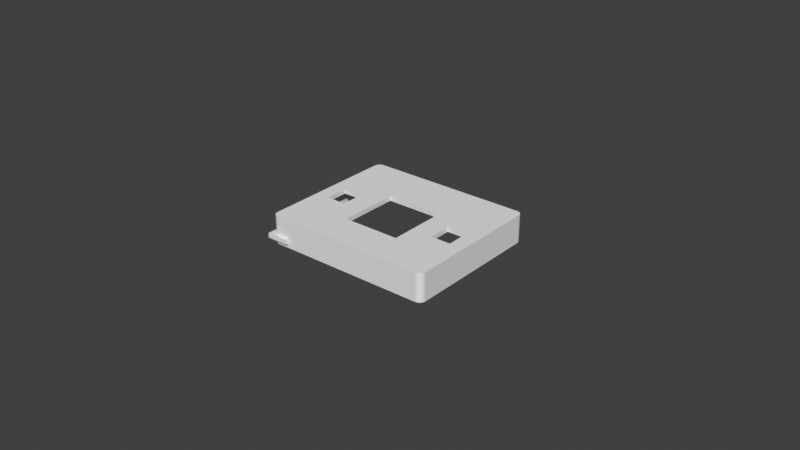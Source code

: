 # Source: Carcasa-pz1-Mayo-v3-partes.blend  (saved by Blender 3.3.6; exported with 4.5.12 LTS)
import bpy
from mathutils import Matrix  # noqa: F401  (used for matrix-valued properties, if any)

bpy.ops.wm.read_factory_settings(use_empty=True)
scene = bpy.context.scene
scene.name = 'Scene'

# ---- world
world_world = bpy.data.worlds.new('World'); scene.world = world_world
world_world.use_nodes = True; world_world.node_tree.nodes.clear()
_N = world_world.node_tree.nodes; _L = world_world.node_tree.links
n0 = _N.new('ShaderNodeOutputWorld'); n0.name = 'World Output'; n0.location = (300, 300)
n1 = _N.new('ShaderNodeBackground'); n1.name = 'Background'; n1.location = (10, 300)
n1.inputs[0].default_value = (0.05088, 0.05088, 0.05088, 1.0)
_L.new(n1.outputs[0], n0.inputs[0])
n0.is_active_output = True
world_world.color = (0.05088, 0.05088, 0.05088)
world_world.use_sun_shadow = False
world_world.sun_shadow_jitter_overblur = 0.0

# ---- meshes
me_sketch = bpy.data.meshes.new('Sketch')
me_sketch.from_pydata([(0.0255, 0.0, 0.0), (-0.0255, 0.0, 0.0), (-0.02563, 4.363e-06, 0.0), (-0.02576, 1.734e-05, 0.0), (-0.02589, 3.878e-05, 0.0), (-0.02602, 6.852e-05, 0.0), (-0.02614, 0.0001064, 0.0), (-0.02627, 0.0001522, 0.0), (-0.02638, 0.0002059, 0.0), (-0.0265, 0.0002672, 0.0), (-0.02661, 0.000336, 0.0), (-0.02672, 0.0004122, 0.0), (-0.02682, 0.0004955, 0.0), (-0.02691, 0.0005858, 0.0), (-0.027, 0.0006823, 0.0), (-0.02709, 0.0007839, 0.0), (-0.02716, 0.0008904, 0.0), (-0.02723, 0.001001, 0.0), (-0.02729, 0.001116, 0.0), (-0.02735, 0.001235, 0.0), (-0.02739, 0.001356, 0.0), (-0.02743, 0.001481, 0.0), (-0.02746, 0.001608, 0.0), (-0.02748, 0.001737, 0.0), (-0.0275, 0.001868, 0.0), (-0.0275, 0.002, 0.0), (-0.0275, 0.02883, 0.0), (-0.0275, 0.045, 0.0), (-0.02748, 0.04527, 0.0), (-0.02743, 0.04553, 0.0), (-0.02734, 0.04578, 0.0), (-0.02723, 0.04601, 0.0), (-0.02708, 0.04622, 0.0), (-0.02691, 0.04641, 0.0), (-0.02672, 0.04658, 0.0), (-0.02651, 0.04673, 0.0), (-0.02628, 0.04684, 0.0), (-0.02603, 0.04693, 0.0), (-0.02577, 0.04698, 0.0), (-0.0255, 0.047, 0.0), (0.0255, 0.047, 0.0), (0.02577, 0.04698, 0.0), (0.02603, 0.04693, 0.0), (0.02628, 0.04684, 0.0), (0.02651, 0.04673, 0.0), (0.02672, 0.04658, 0.0), (0.02691, 0.04641, 0.0), (0.02708, 0.04622, 0.0), (0.02723, 0.04601, 0.0), (0.02734, 0.04578, 0.0), (0.02743, 0.04553, 0.0), (0.02748, 0.04527, 0.0), (0.0275, 0.045, 0.0), (0.0275, 0.03385, 0.0), (0.0275, 0.002, 0.0), (0.02748, 0.001729, 0.0), (0.02743, 0.001468, 0.0), (0.02734, 0.001222, 0.0), (0.02723, 0.0009906, 0.0), (0.02708, 0.0007779, 0.0), (0.02691, 0.0005858, 0.0), (0.02672, 0.0004167, 0.0), (0.02651, 0.0002731, 0.0), (0.02628, 0.0001572, 0.0), (0.02603, 7.144e-05, 0.0), (0.02577, 1.826e-05, 0.0), (0.00925, 0.031, 0.0), (-0.00788, 0.031, 0.0), (-0.00925, 0.031, 0.0), (-0.00925, 0.02795, 0.0), (-0.00925, 0.02366, 0.0), (-0.00925, 0.0115, 0.0), (0.00925, 0.0115, 0.0), (0.00925, 0.01656, 0.0), (0.00925, 0.02125, 0.0), (-0.0165, 0.026, 0.0), (-0.01975, 0.026, 0.0), (-0.023, 0.026, 0.0), (-0.023, 0.0185, 0.0), (-0.0165, 0.0185, 0.0), (-0.0165, 0.02483, 0.0), (0.02275, 0.026, 0.0), (0.01625, 0.026, 0.0), (0.01625, 0.02044, 0.0), (0.01625, 0.0185, 0.0), (0.0187, 0.0185, 0.0), (0.02275, 0.0185, 0.0)], [], [(51, 50, 49, 48, 47, 46, 45, 44, 43, 42, 41, 40, 39, 38, 37, 36, 35, 34, 33, 32, 31, 30, 29, 28, 27, 26, 68, 67, 53, 52), (76, 75, 80, 70, 69), (55, 54, 53, 67, 66, 74, 83, 82, 81, 86, 85, 73, 72, 71, 70, 80, 79, 78, 77, 76, 69, 68, 26, 25, 24, 23, 22, 21, 20, 19, 18, 17, 16, 15, 14, 13, 12, 11, 10, 9, 8, 7, 6, 5, 4, 3, 2, 1, 0, 65, 64, 63, 62, 61, 60, 59, 58, 57, 56), (83, 74, 73, 85, 84)])
_uv = me_sketch.uv_layers.new(name='UVMap')
_uv.uv.foreach_set('vector', [0.3307, 0.0, 0.3267, 0.0, 0.3227, 0.0, 0.3187, 0.0, 0.3147, 0.0, 0.3108, 0.0, 0.3068, 0.0, 0.3028, 0.0, 0.2988, 0.0, 0.2948, 0.0, 0.2908, 0.0, 0.2869, 0.0, 0.239, 0.0, 0.2351, 0.0, 0.2311, 0.0, 0.2271, 0.0, 0.2231, 0.0, 0.2191, 0.0, 0.2151, 0.0, 0.2112, 0.0, 0.2072, 0.0, 0.2032, 0.0, 0.1992, 0.0, 0.1952, 0.0, 0.1912, 0.0, 0.1713, 0.0, 0.4781, 0.0, 0.4701, 0.0, 0.3506, 0.0, 0.3347, 0.0, 0.6454, 0.0, 0.6215, 0.0, 0.8008, 0.0, 0.498, 0.0, 0.49, 0.0, 0.3865, 0.0, 0.3825, 0.0, 0.3506, 0.0, 0.4701, 0.0, 0.4303, 0.0, 0.5976, 0.0, 0.8924, 0.0, 0.8606, 0.0, 0.8127, 0.0, 0.9562, 0.0, 0.9283, 0.0, 0.5896, 0.0, 0.5737, 0.0, 0.5259, 0.0, 0.498, 0.0, 0.8008, 0.0, 0.7649, 0.0, 0.7171, 0.0, 0.6693, 0.0, 0.6454, 0.0, 0.49, 0.0, 0.4781, 0.0, 0.1713, 0.0, 0.1434, 0.0, 0.1394, 0.0, 0.1355, 0.0, 0.1315, 0.0, 0.1275, 0.0, 0.1235, 0.0, 0.1195, 0.0, 0.1155, 0.0, 0.1116, 0.0, 0.1076, 0.0, 0.1036, 0.0, 0.0996, 0.0, 0.09562, 0.0, 0.09163, 0.0, 0.08765, 0.0, 0.08367, 0.0, 0.07968, 0.0, 0.0757, 0.0, 0.07171, 0.0, 0.06773, 0.0, 0.06375, 0.0, 0.05976, 0.0, 0.05578, 0.0, 0.05179, 0.0, 0.04781, 0.0, 0.0, 0.0, 0.4263, 0.0, 0.4223, 0.0, 0.4183, 0.0, 0.4143, 0.0, 0.4104, 0.0, 0.4064, 0.0, 0.4024, 0.0, 0.3984, 0.0, 0.3944, 0.0, 0.3904, 0.0, 0.8924, 0.0, 0.5976, 0.0, 0.5896, 0.0, 0.9283, 0.0, 0.9084, 0.0])
me_sketch.materials.append(None)
me_sketch.update()
me_lados = bpy.data.meshes.new('Lados')
me_lados.from_pydata([(0.0275, 0.045, 0.0), (0.0275, 0.04415, 0.0), (0.0275, 0.002, 0.0), (0.02748, 0.001729, 0.0), (0.02743, 0.001468, 0.0), (0.02734, 0.001222, 0.0), (0.02723, 0.0009906, 0.0), (0.02708, 0.0007779, 0.0), (0.02691, 0.0005858, 0.0), (0.02672, 0.0004167, 0.0), (0.02651, 0.0002731, 0.0), (0.02628, 0.0001572, 0.0), (0.02603, 7.144e-05, 0.0), (0.02577, 1.826e-05, 0.0), (0.0255, 0.0, 0.0), (-0.0255, 0.0, 0.0), (-0.02563, 4.363e-06, 0.0), (-0.02576, 1.734e-05, 0.0), (-0.02589, 3.878e-05, 0.0), (-0.02602, 6.852e-05, 0.0), (-0.02614, 0.0001064, 0.0), (-0.02627, 0.0001522, 0.0), (-0.02638, 0.0002059, 0.0), (-0.0265, 0.0002672, 0.0), (-0.02661, 0.000336, 0.0), (-0.02672, 0.0004122, 0.0), (-0.02682, 0.0004955, 0.0), (-0.02691, 0.0005858, 0.0), (-0.027, 0.0006823, 0.0), (-0.02709, 0.0007839, 0.0), (-0.02716, 0.0008904, 0.0), (-0.02723, 0.001001, 0.0), (-0.02729, 0.001116, 0.0), (-0.02735, 0.001235, 0.0), (-0.02739, 0.001356, 0.0), (-0.02743, 0.001481, 0.0), (-0.02746, 0.001608, 0.0), (-0.02748, 0.001737, 0.0), (-0.0275, 0.001868, 0.0), (-0.0275, 0.002, 0.0), (-0.0275, 0.045, 0.0), (-0.02748, 0.04527, 0.0), (-0.02743, 0.04553, 0.0), (-0.02734, 0.04578, 0.0), (-0.02723, 0.04601, 0.0), (-0.02708, 0.04622, 0.0), (-0.02691, 0.04641, 0.0), (-0.02672, 0.04658, 0.0), (-0.02651, 0.04673, 0.0), (-0.02628, 0.04684, 0.0), (-0.02603, 0.04693, 0.0), (-0.02577, 0.04698, 0.0), (-0.0255, 0.047, 0.0), (0.0255, 0.047, 0.0), (0.02577, 0.04698, 0.0), (0.02603, 0.04693, 0.0), (0.02628, 0.04684, 0.0), (0.02651, 0.04673, 0.0), (0.02672, 0.04658, 0.0), (0.02691, 0.04641, 0.0), (0.02708, 0.04622, 0.0), (0.02723, 0.04601, 0.0), (0.02734, 0.04578, 0.0), (0.02743, 0.04553, 0.0), (0.02748, 0.04527, 0.0), (0.026, 0.0455, 0.0), (0.02498, 0.0455, 0.0), (-0.026, 0.0455, 0.0), (-0.026, 0.0015, 0.0), (0.026, 0.0015, 0.0), (0.026, 0.04224, 0.0)], [], [(7, 6, 5, 4, 3, 2, 1, 70, 69, 68, 67, 66, 63, 62, 61, 60, 59, 58, 57, 56, 55, 54, 53, 52, 51, 50, 49, 48, 47, 46, 45, 44, 43, 42, 41, 40, 39, 38, 37, 36, 35, 34, 33, 32, 31, 30, 29, 28, 27, 26, 25, 24, 23, 22, 21, 20, 19, 18, 17, 16, 15, 14, 13, 12, 11, 10, 9, 8), (70, 1, 0, 64, 63, 66, 65)])
_uv = me_lados.uv_layers.new(name='UVMap')
_uv.uv.foreach_set('vector', [0.1097, 0.0, 0.1032, 0.0, 0.09677, 0.0, 0.09032, 0.0, 0.08387, 0.0, 0.07742, 0.0, 0.006452, 0.0, 0.9935, 0.0, 0.929, 0.0, 0.8516, 0.0, 0.7742, 0.0, 0.7032, 0.0, 0.6839, 0.0, 0.6774, 0.0, 0.671, 0.0, 0.6645, 0.0, 0.6581, 0.0, 0.6516, 0.0, 0.6452, 0.0, 0.6387, 0.0, 0.6323, 0.0, 0.6258, 0.0, 0.6194, 0.0, 0.5419, 0.0, 0.5355, 0.0, 0.529, 0.0, 0.5226, 0.0, 0.5161, 0.0, 0.5097, 0.0, 0.5032, 0.0, 0.4968, 0.0, 0.4903, 0.0, 0.4839, 0.0, 0.4774, 0.0, 0.471, 0.0, 0.4645, 0.0, 0.3871, 0.0, 0.3806, 0.0, 0.3742, 0.0, 0.3677, 0.0, 0.3613, 0.0, 0.3548, 0.0, 0.3484, 0.0, 0.3419, 0.0, 0.3355, 0.0, 0.329, 0.0, 0.3226, 0.0, 0.3161, 0.0, 0.3097, 0.0, 0.3032, 0.0, 0.2968, 0.0, 0.2903, 0.0, 0.2839, 0.0, 0.2774, 0.0, 0.271, 0.0, 0.2645, 0.0, 0.2581, 0.0, 0.2516, 0.0, 0.2452, 0.0, 0.2387, 0.0, 0.2323, 0.0, 0.1548, 0.0, 0.1484, 0.0, 0.1419, 0.0, 0.1355, 0.0, 0.129, 0.0, 0.1226, 0.0, 0.1161, 0.0, 0.9935, 0.0, 0.006452, 0.0, 0.0, 0.0, 0.6903, 0.0, 0.6839, 0.0, 0.7032, 0.0, 0.6968, 0.0])
me_lados.update()
me_soportes = bpy.data.meshes.new('Soportes')
me_soportes.from_pydata([(0.02156, 0.0015, 0.0), (0.026, 0.0015, 0.0), (0.026, 0.0055, 0.0), (0.02156, 0.0055, 0.0), (0.02156, 0.004463, 0.0), (0.02156, 0.003995, 0.0), (0.0235, 0.0045, 0.0), (0.02336, 0.004491, 0.0), (0.02323, 0.004464, 0.0), (0.02311, 0.004421, 0.0), (0.023, 0.004363, 0.0), (0.02289, 0.004292, 0.0), (0.02279, 0.004207, 0.0), (0.02271, 0.004111, 0.0), (0.02264, 0.004005, 0.0), (0.02258, 0.003889, 0.0), (0.02254, 0.003766, 0.0), (0.02251, 0.003636, 0.0), (0.0225, 0.0035, 0.0), (0.02251, 0.003364, 0.0), (0.02254, 0.003234, 0.0), (0.02258, 0.003111, 0.0), (0.02264, 0.002995, 0.0), (0.02271, 0.002889, 0.0), (0.02279, 0.002793, 0.0), (0.02289, 0.002708, 0.0), (0.023, 0.002637, 0.0), (0.02311, 0.002579, 0.0), (0.02323, 0.002536, 0.0), (0.02336, 0.002509, 0.0), (0.0235, 0.0025, 0.0), (0.02364, 0.002509, 0.0), (0.02377, 0.002536, 0.0), (0.02389, 0.002579, 0.0), (0.024, 0.002637, 0.0), (0.02411, 0.002708, 0.0), (0.02421, 0.002793, 0.0), (0.02429, 0.002889, 0.0), (0.02436, 0.002995, 0.0), (0.02442, 0.003111, 0.0), (0.02446, 0.003234, 0.0), (0.02449, 0.003364, 0.0), (0.0245, 0.0035, 0.0), (0.02449, 0.003636, 0.0), (0.02446, 0.003766, 0.0), (0.02442, 0.003889, 0.0), (0.02436, 0.004005, 0.0), (0.02429, 0.004111, 0.0), (0.02421, 0.004207, 0.0), (0.02411, 0.004292, 0.0), (0.024, 0.004363, 0.0), (0.02389, 0.004421, 0.0), (0.02377, 0.004464, 0.0), (0.02364, 0.004491, 0.0), (0.0215, 0.0455, 0.0), (0.026, 0.0455, 0.0), (0.026, 0.0425, 0.0), (0.026, 0.04176, 0.0), (0.026, 0.0395, 0.0), (0.0215, 0.0395, 0.0), (0.0235, 0.0425, 0.0), (0.02336, 0.04249, 0.0), (0.02323, 0.04246, 0.0), (0.02311, 0.04242, 0.0), (0.023, 0.04236, 0.0), (0.02289, 0.04229, 0.0), (0.02279, 0.04221, 0.0), (0.02271, 0.04211, 0.0), (0.02264, 0.042, 0.0), (0.02258, 0.04189, 0.0), (0.02254, 0.04177, 0.0), (0.02251, 0.04164, 0.0), (0.0225, 0.0415, 0.0), (0.02251, 0.04136, 0.0), (0.02254, 0.04123, 0.0), (0.02258, 0.04111, 0.0), (0.02264, 0.041, 0.0), (0.02271, 0.04089, 0.0), (0.02279, 0.04079, 0.0), (0.02289, 0.04071, 0.0), (0.023, 0.04064, 0.0), (0.02311, 0.04058, 0.0), (0.02323, 0.04054, 0.0), (0.02336, 0.04051, 0.0), (0.0235, 0.0405, 0.0), (0.02364, 0.04051, 0.0), (0.02377, 0.04054, 0.0), (0.02389, 0.04058, 0.0), (0.024, 0.04064, 0.0), (0.02411, 0.04071, 0.0), (0.02421, 0.04079, 0.0), (0.02429, 0.04089, 0.0), (0.02436, 0.041, 0.0), (0.02442, 0.04111, 0.0), (0.02446, 0.04123, 0.0), (0.02449, 0.04136, 0.0), (0.0245, 0.0415, 0.0), (0.02449, 0.04164, 0.0), (0.02446, 0.04177, 0.0), (0.02442, 0.04189, 0.0), (0.02436, 0.042, 0.0), (0.02429, 0.04211, 0.0), (0.02421, 0.04221, 0.0), (0.02411, 0.04229, 0.0), (0.024, 0.04236, 0.0), (0.02389, 0.04242, 0.0), (0.02377, 0.04246, 0.0), (0.02364, 0.04249, 0.0)], [], [(80, 79, 78, 77, 76, 75, 74, 73, 72, 71, 70, 69, 68, 67, 66, 65, 64, 63, 62, 61, 60, 107, 56, 55, 54, 59, 58, 57, 106, 105, 104, 103, 102, 101, 100, 99, 98, 97, 96, 95, 94, 93, 92, 91, 90, 89, 88, 87, 86, 85, 84, 83, 82, 81), (5, 11, 10, 9, 8, 7, 4), (3, 4, 7, 6, 53, 52, 51, 50, 49, 48, 47, 46, 45, 44, 43, 42, 41, 40, 39, 38, 37, 36, 35, 34, 33, 32, 31, 30, 29, 28, 27, 26, 25, 24, 23, 22, 21, 20, 19, 18, 17, 16, 15, 14, 13, 12, 11, 5, 0, 1, 2), (106, 57, 56, 107)])
_uv = me_soportes.uv_layers.new(name='UVMap')
_uv.uv.foreach_set('vector', [0.8586, 0.0, 0.8534, 0.0, 0.8482, 0.0, 0.8429, 0.0, 0.8377, 0.0, 0.8325, 0.0, 0.8272, 0.0, 0.822, 0.0, 0.8168, 0.0, 0.8115, 0.0, 0.8063, 0.0, 0.801, 0.0, 0.7958, 0.0, 0.7906, 0.0, 0.7853, 0.0, 0.7801, 0.0, 0.7749, 0.0, 0.7696, 0.0, 0.7644, 0.0, 0.7592, 0.0, 0.7539, 0.0, 1.0, 0.0, 0.5969, 0.0, 0.5654, 0.0, 0.5026, 0.0, 0.6911, 0.0, 0.6283, 0.0, 0.6021, 0.0, 0.9948, 0.0, 0.9895, 0.0, 0.9843, 0.0, 0.9791, 0.0, 0.9738, 0.0, 0.9686, 0.0, 0.9634, 0.0, 0.9581, 0.0, 0.9529, 0.0, 0.9476, 0.0, 0.9424, 0.0, 0.9372, 0.0, 0.9319, 0.0, 0.9267, 0.0, 0.9215, 0.0, 0.9162, 0.0, 0.911, 0.0, 0.9058, 0.0, 0.9005, 0.0, 0.8953, 0.0, 0.8901, 0.0, 0.8848, 0.0, 0.8796, 0.0, 0.8743, 0.0, 0.8691, 0.0, 0.8639, 0.0, 0.2147, 0.0, 0.2775, 0.0, 0.2723, 0.0, 0.267, 0.0, 0.2618, 0.0, 0.2565, 0.0, 0.2094, 0.0, 0.1885, 0.0, 0.2094, 0.0, 0.2565, 0.0, 0.2513, 0.0, 0.4974, 0.0, 0.4921, 0.0, 0.4869, 0.0, 0.4817, 0.0, 0.4764, 0.0, 0.4712, 0.0, 0.466, 0.0, 0.4607, 0.0, 0.4555, 0.0, 0.4503, 0.0, 0.445, 0.0, 0.4398, 0.0, 0.4346, 0.0, 0.4293, 0.0, 0.4241, 0.0, 0.4188, 0.0, 0.4136, 0.0, 0.4084, 0.0, 0.4031, 0.0, 0.3979, 0.0, 0.3927, 0.0, 0.3874, 0.0, 0.3822, 0.0, 0.377, 0.0, 0.3717, 0.0, 0.3665, 0.0, 0.3613, 0.0, 0.356, 0.0, 0.3508, 0.0, 0.3455, 0.0, 0.3403, 0.0, 0.3351, 0.0, 0.3298, 0.0, 0.3246, 0.0, 0.3194, 0.0, 0.3141, 0.0, 0.3089, 0.0, 0.3037, 0.0, 0.2984, 0.0, 0.2932, 0.0, 0.288, 0.0, 0.2827, 0.0, 0.2775, 0.0, 0.2147, 0.0, 0.0, 0.0, 0.06283, 0.0, 0.1257, 0.0, 0.9948, 0.0, 0.6021, 0.0, 0.5969, 0.0, 1.0, 0.0])
me_soportes.update()
me_soporte_independiente_1 = bpy.data.meshes.new('Soporte independiente 1')
me_soporte_independiente_1.from_pydata([(-0.0215, 0.0015, 0.0), (-0.026, 0.0015, 0.0), (-0.026, 0.004453, 0.0), (-0.026, 0.005, 0.0), (-0.0215, 0.005, 0.0), (-0.0215, 0.002817, 0.0), (-0.0235, 0.0045, 0.0), (-0.02364, 0.004491, 0.0), (-0.02377, 0.004464, 0.0), (-0.02389, 0.004421, 0.0), (-0.024, 0.004363, 0.0), (-0.02411, 0.004292, 0.0), (-0.02421, 0.004207, 0.0), (-0.02429, 0.004111, 0.0), (-0.02436, 0.004005, 0.0), (-0.02442, 0.003889, 0.0), (-0.02446, 0.003766, 0.0), (-0.02449, 0.003636, 0.0), (-0.0245, 0.0035, 0.0), (-0.02449, 0.003364, 0.0), (-0.02446, 0.003234, 0.0), (-0.02442, 0.003111, 0.0), (-0.02436, 0.002995, 0.0), (-0.02429, 0.002889, 0.0), (-0.02421, 0.002793, 0.0), (-0.02411, 0.002708, 0.0), (-0.024, 0.002637, 0.0), (-0.02389, 0.002579, 0.0), (-0.02377, 0.002536, 0.0), (-0.02364, 0.002509, 0.0), (-0.0235, 0.0025, 0.0), (-0.02336, 0.002509, 0.0), (-0.02323, 0.002536, 0.0), (-0.02311, 0.002579, 0.0), (-0.023, 0.002637, 0.0), (-0.02289, 0.002708, 0.0), (-0.02279, 0.002793, 0.0), (-0.02271, 0.002889, 0.0), (-0.02264, 0.002995, 0.0), (-0.02258, 0.003111, 0.0), (-0.02254, 0.003234, 0.0), (-0.02251, 0.003364, 0.0), (-0.0225, 0.0035, 0.0), (-0.02251, 0.003636, 0.0), (-0.02254, 0.003766, 0.0), (-0.02258, 0.003889, 0.0), (-0.02264, 0.004005, 0.0), (-0.02271, 0.004111, 0.0), (-0.02279, 0.004207, 0.0), (-0.02289, 0.004292, 0.0), (-0.023, 0.004363, 0.0), (-0.02311, 0.004421, 0.0), (-0.02323, 0.004464, 0.0), (-0.02336, 0.004491, 0.0)], [], [(3, 2, 9, 8, 7, 6, 53, 52, 51, 50, 49, 48, 47, 46, 45, 44, 43, 42, 41, 40, 39, 5, 4), (17, 16, 15, 14, 13, 12, 11, 10, 9, 2, 1, 0, 5, 39, 38, 37, 36, 35, 34, 33, 32, 31, 30, 29, 28, 27, 26, 25, 24, 23, 22, 21, 20, 19, 18)])
_uv = me_soporte_independiente_1.uv_layers.new(name='UVMap')
_uv.uv.foreach_set('vector', [0.2526, 0.0, 0.2211, 0.0, 0.5368, 0.0, 0.5263, 0.0, 0.5158, 0.0, 0.5053, 0.0, 1.0, 0.0, 0.9895, 0.0, 0.9789, 0.0, 0.9684, 0.0, 0.9579, 0.0, 0.9474, 0.0, 0.9368, 0.0, 0.9263, 0.0, 0.9158, 0.0, 0.9053, 0.0, 0.8947, 0.0, 0.8842, 0.0, 0.8737, 0.0, 0.8632, 0.0, 0.8526, 0.0, 0.4526, 0.0, 0.3789, 0.0, 0.6211, 0.0, 0.6105, 0.0, 0.6, 0.0, 0.5895, 0.0, 0.5789, 0.0, 0.5684, 0.0, 0.5579, 0.0, 0.5474, 0.0, 0.5368, 0.0, 0.2211, 0.0, 0.1263, 0.0, 0.0, 0.0, 0.4526, 0.0, 0.8526, 0.0, 0.8421, 0.0, 0.8316, 0.0, 0.8211, 0.0, 0.8105, 0.0, 0.8, 0.0, 0.7895, 0.0, 0.7789, 0.0, 0.7684, 0.0, 0.7579, 0.0, 0.7474, 0.0, 0.7368, 0.0, 0.7263, 0.0, 0.7158, 0.0, 0.7053, 0.0, 0.6947, 0.0, 0.6842, 0.0, 0.6737, 0.0, 0.6632, 0.0, 0.6526, 0.0, 0.6421, 0.0, 0.6316, 0.0])
me_soporte_independiente_1.update()
me_soporte_independiente_2 = bpy.data.meshes.new('Soporte independiente 2')
me_soporte_independiente_2.from_pydata([(-0.0275, 0.005, 0.0), (-0.0215, 0.005, 0.0), (-0.0215, 0.004219, 0.0), (-0.0215, 0.0025, 0.0), (-0.0215, 0.0, 0.0), (-0.0255, 0.0, 0.0), (-0.02563, 4.363e-06, 0.0), (-0.02576, 1.734e-05, 0.0), (-0.02589, 3.878e-05, 0.0), (-0.02602, 6.852e-05, 0.0), (-0.02614, 0.0001064, 0.0), (-0.02627, 0.0001522, 0.0), (-0.02638, 0.0002059, 0.0), (-0.0265, 0.0002672, 0.0), (-0.02661, 0.000336, 0.0), (-0.02672, 0.0004122, 0.0), (-0.02682, 0.0004955, 0.0), (-0.02691, 0.0005858, 0.0), (-0.027, 0.0006823, 0.0), (-0.02709, 0.0007839, 0.0), (-0.02716, 0.0008904, 0.0), (-0.02723, 0.001001, 0.0), (-0.02729, 0.001116, 0.0), (-0.02735, 0.001235, 0.0), (-0.02739, 0.001356, 0.0), (-0.02743, 0.001481, 0.0), (-0.02746, 0.001608, 0.0), (-0.02748, 0.001737, 0.0), (-0.0275, 0.001868, 0.0), (-0.0275, 0.002, 0.0), (-0.0235, 0.0045, 0.0), (-0.02364, 0.004491, 0.0), (-0.02377, 0.004464, 0.0), (-0.02389, 0.004421, 0.0), (-0.024, 0.004363, 0.0), (-0.02411, 0.004292, 0.0), (-0.02421, 0.004207, 0.0), (-0.02429, 0.004111, 0.0), (-0.02436, 0.004005, 0.0), (-0.02442, 0.003889, 0.0), (-0.02446, 0.003766, 0.0), (-0.02449, 0.003636, 0.0), (-0.0245, 0.0035, 0.0), (-0.02449, 0.003364, 0.0), (-0.02446, 0.003234, 0.0), (-0.02442, 0.003111, 0.0), (-0.02436, 0.002995, 0.0), (-0.02429, 0.002889, 0.0), (-0.02421, 0.002793, 0.0), (-0.02411, 0.002708, 0.0), (-0.024, 0.002637, 0.0), (-0.02389, 0.002579, 0.0), (-0.02377, 0.002536, 0.0), (-0.02364, 0.002509, 0.0), (-0.0235, 0.0025, 0.0), (-0.02336, 0.002509, 0.0), (-0.02323, 0.002536, 0.0), (-0.02311, 0.002579, 0.0), (-0.023, 0.002637, 0.0), (-0.02289, 0.002708, 0.0), (-0.02279, 0.002793, 0.0), (-0.02271, 0.002889, 0.0), (-0.02264, 0.002995, 0.0), (-0.02258, 0.003111, 0.0), (-0.02254, 0.003234, 0.0), (-0.02251, 0.003364, 0.0), (-0.0225, 0.0035, 0.0), (-0.02251, 0.003636, 0.0), (-0.02254, 0.003766, 0.0), (-0.02258, 0.003889, 0.0), (-0.02264, 0.004005, 0.0), (-0.02271, 0.004111, 0.0), (-0.02279, 0.004207, 0.0), (-0.02289, 0.004292, 0.0), (-0.023, 0.004363, 0.0), (-0.02311, 0.004421, 0.0), (-0.02323, 0.004464, 0.0), (-0.02336, 0.004491, 0.0)], [], [(2, 75, 74, 73, 72, 71, 70, 69, 68, 67, 66, 65, 64, 63, 62, 61, 60, 3), (3, 60, 59, 58, 57, 56, 55, 54, 53, 52, 51, 50, 49, 48, 47, 46, 45, 44, 43, 42, 41, 40, 39, 38, 37, 36, 35, 34, 33, 32, 31, 30, 77, 76, 75, 2, 1, 0, 29, 28, 27, 26, 25, 24, 23, 22, 21, 20, 19, 18, 17, 16, 15, 14, 13, 12, 11, 10, 9, 8, 7, 6, 5, 4)])
_uv = me_soporte_independiente_2.uv_layers.new(name='UVMap')
_uv.uv.foreach_set('vector', [0.1261, 0.0, 0.9832, 0.0, 0.9748, 0.0, 0.9664, 0.0, 0.958, 0.0, 0.9496, 0.0, 0.9412, 0.0, 0.9328, 0.0, 0.9244, 0.0, 0.916, 0.0, 0.9076, 0.0, 0.8992, 0.0, 0.8908, 0.0, 0.8824, 0.0, 0.8739, 0.0, 0.8655, 0.0, 0.8571, 0.0, 0.1513, 0.0, 0.1513, 0.0, 0.8571, 0.0, 0.8487, 0.0, 0.8403, 0.0, 0.8319, 0.0, 0.8235, 0.0, 0.8151, 0.0, 0.8067, 0.0, 0.7983, 0.0, 0.7899, 0.0, 0.7815, 0.0, 0.7731, 0.0, 0.7647, 0.0, 0.7563, 0.0, 0.7479, 0.0, 0.7395, 0.0, 0.7311, 0.0, 0.7227, 0.0, 0.7143, 0.0, 0.7059, 0.0, 0.6975, 0.0, 0.6891, 0.0, 0.6807, 0.0, 0.6723, 0.0, 0.6639, 0.0, 0.6555, 0.0, 0.6471, 0.0, 0.6387, 0.0, 0.6303, 0.0, 0.6218, 0.0, 0.6134, 0.0, 0.605, 0.0, 1.0, 0.0, 0.9916, 0.0, 0.9832, 0.0, 0.1261, 0.0, 0.1008, 0.0, 0.0, 0.0, 0.5042, 0.0, 0.4958, 0.0, 0.4874, 0.0, 0.479, 0.0, 0.4706, 0.0, 0.4622, 0.0, 0.4538, 0.0, 0.4454, 0.0, 0.437, 0.0, 0.4286, 0.0, 0.4202, 0.0, 0.4118, 0.0, 0.4034, 0.0, 0.395, 0.0, 0.3866, 0.0, 0.3782, 0.0, 0.3697, 0.0, 0.3613, 0.0, 0.3529, 0.0, 0.3445, 0.0, 0.3361, 0.0, 0.3277, 0.0, 0.3193, 0.0, 0.3109, 0.0, 0.3025, 0.0, 0.2017, 0.0])
me_soporte_independiente_2.update()
me_negativo_soporte_independiente = bpy.data.meshes.new('Negativo soporte independiente')
me_negativo_soporte_independiente.from_pydata([(-0.02861, 0.005, 0.0), (-0.0215, 0.005, 0.0), (-0.0215, -0.00105, 0.0), (-0.02861, -0.00105, 0.0)], [], [(1, 0, 3, 2)])
_uv = me_negativo_soporte_independiente.uv_layers.new(name='UVMap')
_uv.uv.foreach_set('vector', [0.2553, 0.0, 0.0, 0.0, 0.766, 0.0, 0.5106, 0.0])
me_negativo_soporte_independiente.update()
me_ranura_usb = bpy.data.meshes.new('Ranura USB')
me_ranura_usb.from_pydata([(0.00425, 0.006, 0.0), (-0.00425, 0.006, 0.0), (-0.00425, 0.00275, 0.0), (0.00425, 0.00275, 0.0)], [], [(0, 1, 2, 3)])
_uv = me_ranura_usb.uv_layers.new(name='UVMap')
_uv.uv.foreach_set('vector', [0.0, 0.0, 0.2553, 0.0, 0.5106, 0.0, 0.766, 0.0])
me_ranura_usb.update()

# ---- objects
ob_caratula = bpy.data.objects.new('Caratula', me_sketch)
ob_lados = bpy.data.objects.new('Lados', me_lados)
ob_soportes = bpy.data.objects.new('Soportes', me_soportes)
ob_soporte_independiente_1 = bpy.data.objects.new('Soporte independiente 1', me_soporte_independiente_1)
ob_soporte_independiente_2 = bpy.data.objects.new('Soporte independiente 2', me_soporte_independiente_2)
ob_negativo_soporte_independiente = bpy.data.objects.new('Negativo soporte independiente', me_negativo_soporte_independiente)
ob_ranura_usb = bpy.data.objects.new('Ranura USB', me_ranura_usb)

# ---- transforms, parenting, visibility, modifiers, constraints
ob_caratula.location = (0.0, 0.0, 0.0075)
_m = ob_caratula.modifiers.new('Solidify', 'SOLIDIFY')
_m.thickness = 0.0015
_m.offset = 1.0
ob_lados.location = (0.0, 0.0, 0.0)
_m = ob_lados.modifiers.new('Solidify', 'SOLIDIFY')
_m.thickness = 0.0075
_m.offset = 1.0
ob_soportes.location = (0.0, 0.0, 0.0)
_m = ob_soportes.modifiers.new('Solidify', 'SOLIDIFY')
_m.thickness = 0.002
_m.offset = 1.0
ob_soporte_independiente_1.location = (0.0, 0.0, 0.0)
_m = ob_soporte_independiente_1.modifiers.new('Solidify', 'SOLIDIFY')
_m.thickness = 0.003
_m.offset = 1.0
ob_soporte_independiente_2.location = (0.0, 0.0, 0.0015)
_m = ob_soporte_independiente_2.modifiers.new('Solidify', 'SOLIDIFY')
_m.thickness = 0.0015
_m.offset = 1.0
ob_negativo_soporte_independiente.location = (0.0, 0.0, 0.0015)
_m = ob_negativo_soporte_independiente.modifiers.new('Solidify', 'SOLIDIFY')
_m.thickness = 0.0015
_m.offset = 1.0
ob_ranura_usb.location = (0.0, 0.045, 0.0)
ob_ranura_usb.rotation_euler = (1.571, -0.0, 0.0)
_m = ob_ranura_usb.modifiers.new('Solidify', 'SOLIDIFY')
_m.offset = -0.25

# ---- collection membership
scene.collection.objects.link(ob_caratula)
scene.collection.objects.link(ob_lados)
scene.collection.objects.link(ob_soportes)
scene.collection.objects.link(ob_soporte_independiente_1)
scene.collection.objects.link(ob_soporte_independiente_2)
scene.collection.objects.link(ob_negativo_soporte_independiente)
scene.collection.objects.link(ob_ranura_usb)

# ---- scene / render settings (as saved in the file)
scene.frame_start = 1; scene.frame_end = 250; scene.frame_set(1)
scene.render.engine = 'BLENDER_EEVEE_NEXT'
scene.cycles.sampling_pattern = 'TABULATED_SOBOL'
scene.cycles.use_light_tree = False
scene.view_settings.view_transform = 'Standard'
bpy.context.view_layer.update()

# ---- added for rendering (the .blend has no active camera and no usable light): camera, sun
cam_auto = bpy.data.cameras.new('AutoCamera')
cam_auto.lens = 50.0
cam_auto.sensor_width = 36.0
cam_auto.clip_end = 1000.0
ob_auto_camera = bpy.data.objects.new('AutoCamera', cam_auto)
scene.collection.objects.link(ob_auto_camera)
ob_auto_camera.location = (0.184489, -0.196954, 0.152536)
ob_auto_camera.rotation_euler = (1.09748, -7.21219e-08, 0.694738)
scene.camera = ob_auto_camera
light_auto_sun = bpy.data.lights.new('AutoSun', 'SUN')
light_auto_sun.energy = 3.0
light_auto_sun.angle = 0.0523599
ob_auto_sun = bpy.data.objects.new('AutoSun', light_auto_sun)
scene.collection.objects.link(ob_auto_sun)
ob_auto_sun.rotation_euler = (0.872665, 0.174533, 0.523599)
bpy.context.view_layer.update()

